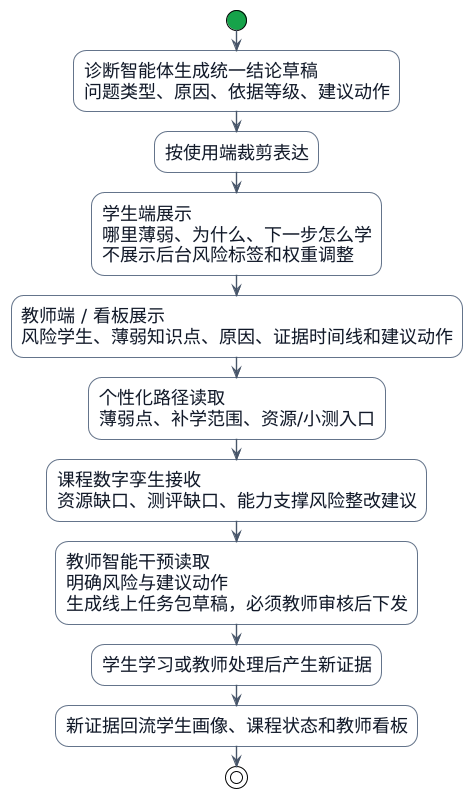

The diagram above was rendered by PlantUML. Its source (embedded in the PNG):
@startuml

!theme plain
skinparam backgroundColor white
skinparam shadowing false
skinparam defaultFontName "Microsoft YaHei"
skinparam defaultFontSize 18
skinparam ArrowColor #475569
skinparam ArrowThickness 1.4
skinparam activity {
  BorderColor #64748B
  BackgroundColor #F8FAFC
  FontColor #111827
  FontStyle plain
  DiamondBorderColor #F97316
  DiamondBackgroundColor #FFF7ED
  StartColor #16A34A
  EndColor #16A34A
}
skinparam partition {
  BorderColor #CBD5E1
  BackgroundColor #FFFFFF
}
skinparam rectangle {
  RoundCorner 16
  BorderThickness 1.3
}
skinparam note {
  BorderColor #94A3B8
  BackgroundColor #F8FAFC
}

start
:诊断智能体生成统一结论草稿\n问题类型、原因、依据等级、建议动作;
:按使用端裁剪表达;
:学生端展示\n哪里薄弱、为什么、下一步怎么学\n不展示后台风险标签和权重调整;
:教师端 / 看板展示\n风险学生、薄弱知识点、原因、证据时间线和建议动作;
:个性化路径读取\n薄弱点、补学范围、资源/小测入口;
:课程数字孪生接收\n资源缺口、测评缺口、能力支撑风险整改建议;
:教师智能干预读取\n明确风险与建议动作\n生成线上任务包草稿，必须教师审核后下发;
:学生学习或教师处理后产生新证据;
:新证据回流学生画像、课程状态和教师看板;
stop
@enduml